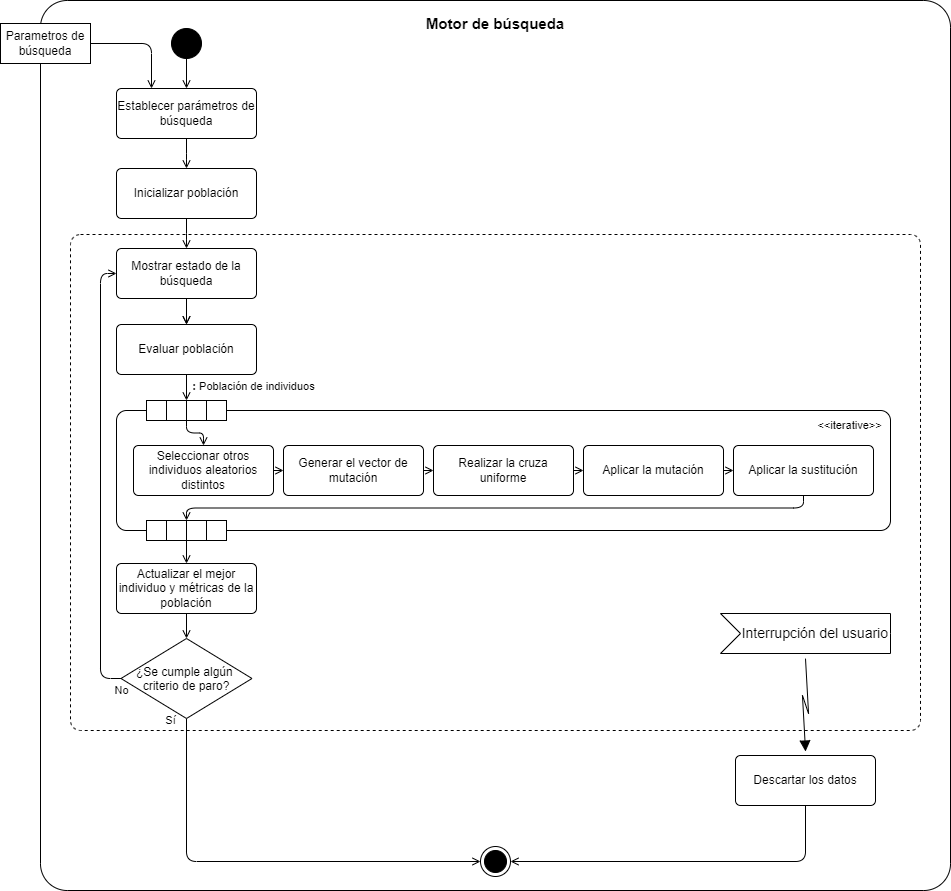

The diagram above was exported from draw.io. Its source (the exported page's mxGraphModel, read from the mxfile embedded in the PNG):
<mxGraphModel dx="138" dy="801" grid="1" gridSize="10" guides="1" tooltips="1" connect="1" arrows="1" fold="1" page="1" pageScale="1" pageWidth="827" pageHeight="1169" background="#ffffff" math="0" shadow="0">
  <root>
    <mxCell id="0" />
    <mxCell id="1" parent="0" />
    <mxCell id="14" value="" style="rounded=1;whiteSpace=wrap;html=1;arcSize=3;fontColor=#000000;" parent="1" vertex="1">
      <mxGeometry x="910" y="90" width="910" height="890" as="geometry" />
    </mxCell>
    <mxCell id="15" value="" style="html=1;align=center;verticalAlign=top;rounded=1;absoluteArcSize=1;arcSize=20;dashed=1;whiteSpace=wrap;fontColor=#000000;" parent="1" vertex="1">
      <mxGeometry x="940" y="324" width="850" height="496" as="geometry" />
    </mxCell>
    <mxCell id="16" value="" style="ellipse;html=1;shape=endState;fillColor=strokeColor;fontFamily=Helvetica;fontSize=11;fontColor=#000000;labelBackgroundColor=default;" parent="1" vertex="1">
      <mxGeometry x="1350" y="936" width="30" height="30" as="geometry" />
    </mxCell>
    <mxCell id="17" style="edgeStyle=orthogonalEdgeStyle;shape=connector;rounded=1;html=1;exitX=0.5;exitY=1;exitDx=0;exitDy=0;entryX=0.5;entryY=0;entryDx=0;entryDy=0;strokeColor=default;align=center;verticalAlign=middle;fontFamily=Helvetica;fontSize=11;fontColor=#000000;labelBackgroundColor=default;endArrow=open;endFill=0;" parent="1" source="19" target="21" edge="1">
      <mxGeometry relative="1" as="geometry" />
    </mxCell>
    <mxCell id="18" style="edgeStyle=orthogonalEdgeStyle;shape=connector;rounded=1;html=1;exitX=0.5;exitY=1;exitDx=0;exitDy=0;entryX=0.5;entryY=0;entryDx=0;entryDy=0;strokeColor=default;align=center;verticalAlign=middle;fontFamily=Helvetica;fontSize=11;fontColor=#000000;labelBackgroundColor=default;endArrow=open;endFill=0;" parent="1" source="19" target="21" edge="1">
      <mxGeometry relative="1" as="geometry" />
    </mxCell>
    <mxCell id="19" value="&lt;div&gt;Mostrar estado de la búsqueda&lt;/div&gt;" style="html=1;align=center;verticalAlign=middle;rounded=1;absoluteArcSize=1;arcSize=10;dashed=0;whiteSpace=wrap;fontColor=#000000;" parent="1" vertex="1">
      <mxGeometry x="986" y="338" width="140" height="50" as="geometry" />
    </mxCell>
    <mxCell id="59" style="edgeStyle=orthogonalEdgeStyle;html=1;exitX=0.5;exitY=1;exitDx=0;exitDy=0;entryX=0.5;entryY=0;entryDx=0;entryDy=0;endArrow=open;endFill=0;fontColor=#000000;" parent="1" source="21" target="49" edge="1">
      <mxGeometry relative="1" as="geometry" />
    </mxCell>
    <mxCell id="61" value="&lt;b&gt;:&lt;/b&gt; Población de individuos" style="edgeLabel;html=1;align=center;verticalAlign=middle;resizable=0;points=[];fontFamily=Helvetica;fontSize=11;fontColor=#000000;labelBackgroundColor=default;" parent="59" vertex="1" connectable="0">
      <mxGeometry x="-0.1923" y="3" relative="1" as="geometry">
        <mxPoint x="63" as="offset" />
      </mxGeometry>
    </mxCell>
    <mxCell id="21" value="&lt;span&gt;&lt;font&gt;Evaluar población&lt;/font&gt;&lt;/span&gt;" style="html=1;align=center;verticalAlign=middle;rounded=1;absoluteArcSize=1;arcSize=10;dashed=0;whiteSpace=wrap;fontColor=#000000;" parent="1" vertex="1">
      <mxGeometry x="986" y="414" width="140" height="50" as="geometry" />
    </mxCell>
    <mxCell id="24" style="edgeStyle=none;html=1;exitX=0.5;exitY=1;exitDx=0;exitDy=0;entryX=0.5;entryY=0;entryDx=0;entryDy=0;endArrow=open;endFill=0;fontColor=#000000;" parent="1" source="25" target="28" edge="1">
      <mxGeometry relative="1" as="geometry" />
    </mxCell>
    <mxCell id="25" value="&lt;span style=&quot;&quot;&gt;Actualizar el mejor individuo y métricas de la población&lt;/span&gt;" style="html=1;align=center;verticalAlign=middle;rounded=1;absoluteArcSize=1;arcSize=10;dashed=0;whiteSpace=wrap;fontColor=#000000;" parent="1" vertex="1">
      <mxGeometry x="986" y="653" width="140" height="50" as="geometry" />
    </mxCell>
    <mxCell id="26" value="No" style="edgeStyle=elbowEdgeStyle;shape=connector;rounded=1;html=1;exitX=0;exitY=0.5;exitDx=0;exitDy=0;entryX=0;entryY=0.5;entryDx=0;entryDy=0;strokeColor=default;align=center;verticalAlign=middle;fontFamily=Helvetica;fontSize=11;fontColor=#000000;labelBackgroundColor=default;endArrow=open;endFill=0;" parent="1" source="28" target="19" edge="1">
      <mxGeometry x="-1" y="12" relative="1" as="geometry">
        <mxPoint as="offset" />
        <mxPoint x="961" y="674" as="targetPoint" />
        <Array as="points">
          <mxPoint x="970" y="660" />
        </Array>
      </mxGeometry>
    </mxCell>
    <mxCell id="27" value="Sí" style="edgeStyle=orthogonalEdgeStyle;shape=connector;rounded=1;html=1;exitX=0.5;exitY=1;exitDx=0;exitDy=0;strokeColor=default;align=center;verticalAlign=middle;fontFamily=Helvetica;fontSize=11;fontColor=#000000;labelBackgroundColor=default;endArrow=open;endFill=0;entryX=0;entryY=0.5;entryDx=0;entryDy=0;" parent="1" source="28" target="16" edge="1">
      <mxGeometry x="-0.9908" y="-16" relative="1" as="geometry">
        <mxPoint as="offset" />
        <mxPoint x="1056" y="848" as="targetPoint" />
      </mxGeometry>
    </mxCell>
    <mxCell id="28" value="¿Se cumple algún &#10;criterio de paro?" style="rhombus;fontColor=#000000;" parent="1" vertex="1">
      <mxGeometry x="990.5" y="728" width="131" height="80" as="geometry" />
    </mxCell>
    <mxCell id="29" value="&amp;nbsp;Interrupción del usuario" style="html=1;shape=mxgraph.infographic.ribbonSimple;notch1=20;notch2=0;align=right;verticalAlign=middle;fontSize=14;fontStyle=0;fillColor=#FFFFFF;flipH=0;spacingRight=0;spacingLeft=14;whiteSpace=wrap;fontColor=#000000;" parent="1" vertex="1">
      <mxGeometry x="1590" y="703" width="170" height="40" as="geometry" />
    </mxCell>
    <mxCell id="32" value="" style="shape=mxgraph.lean_mapping.electronic_info_flow_edge;html=1;exitX=0;exitY=0;exitDx=85;exitDy=40;entryX=0.5;entryY=0;entryDx=0;entryDy=0;exitPerimeter=0;fontColor=#000000;" parent="1" source="29" target="34" edge="1">
      <mxGeometry width="160" relative="1" as="geometry">
        <mxPoint x="1674.47" y="724.9999999999998" as="sourcePoint" />
        <mxPoint x="1675" y="885" as="targetPoint" />
      </mxGeometry>
    </mxCell>
    <mxCell id="33" style="edgeStyle=orthogonalEdgeStyle;shape=connector;rounded=1;html=1;exitX=0.5;exitY=1;exitDx=0;exitDy=0;entryX=1;entryY=0.5;entryDx=0;entryDy=0;strokeColor=default;align=center;verticalAlign=middle;fontFamily=Helvetica;fontSize=11;fontColor=#000000;labelBackgroundColor=default;endArrow=open;endFill=0;" parent="1" source="34" target="16" edge="1">
      <mxGeometry relative="1" as="geometry" />
    </mxCell>
    <mxCell id="34" value="Descartar los datos" style="html=1;align=center;verticalAlign=middle;rounded=1;absoluteArcSize=1;arcSize=10;dashed=0;whiteSpace=wrap;fontColor=#000000;" parent="1" vertex="1">
      <mxGeometry x="1605" y="845" width="140" height="50" as="geometry" />
    </mxCell>
    <mxCell id="35" style="edgeStyle=none;html=1;exitX=0.5;exitY=1;exitDx=0;exitDy=0;endArrow=open;endFill=0;entryX=0.5;entryY=0;entryDx=0;entryDy=0;fontColor=#000000;" parent="1" source="36" target="45" edge="1">
      <mxGeometry relative="1" as="geometry">
        <mxPoint x="1056" y="188" as="targetPoint" />
      </mxGeometry>
    </mxCell>
    <mxCell id="36" value="" style="ellipse;fillColor=strokeColor;html=1;fontColor=#000000;" parent="1" vertex="1">
      <mxGeometry x="1041" y="118" width="30" height="30" as="geometry" />
    </mxCell>
    <mxCell id="37" value="&lt;b&gt;Motor de búsqueda&lt;/b&gt;" style="text;whiteSpace=wrap;html=1;fontSize=15;align=center;verticalAlign=middle;fontColor=#000000;" parent="1" vertex="1">
      <mxGeometry x="1275" y="98" width="180" height="30" as="geometry" />
    </mxCell>
    <mxCell id="38" style="edgeStyle=orthogonalEdgeStyle;html=1;exitX=1;exitY=0.5;exitDx=0;exitDy=0;endArrow=open;endFill=0;entryX=0.25;entryY=0;entryDx=0;entryDy=0;fontColor=#000000;" parent="1" source="39" target="45" edge="1">
      <mxGeometry relative="1" as="geometry">
        <mxPoint x="1021" y="178" as="targetPoint" />
      </mxGeometry>
    </mxCell>
    <mxCell id="39" value="Parametros de búsqueda" style="html=1;align=center;verticalAlign=middle;rounded=0;absoluteArcSize=1;arcSize=10;dashed=0;whiteSpace=wrap;fontColor=#000000;" parent="1" vertex="1">
      <mxGeometry x="870" y="113" width="90" height="40" as="geometry" />
    </mxCell>
    <mxCell id="41" style="edgeStyle=orthogonalEdgeStyle;shape=connector;rounded=1;html=1;exitX=0.5;exitY=1;exitDx=0;exitDy=0;entryX=0.5;entryY=0;entryDx=0;entryDy=0;strokeColor=default;align=center;verticalAlign=middle;fontFamily=Helvetica;fontSize=11;fontColor=#000000;labelBackgroundColor=default;endArrow=open;endFill=0;" parent="1" source="42" edge="1">
      <mxGeometry relative="1" as="geometry">
        <mxPoint x="1056" y="338" as="targetPoint" />
      </mxGeometry>
    </mxCell>
    <mxCell id="42" value="Inicializar población" style="html=1;align=center;verticalAlign=middle;rounded=1;absoluteArcSize=1;arcSize=10;dashed=0;whiteSpace=wrap;fontColor=#000000;" parent="1" vertex="1">
      <mxGeometry x="986" y="258" width="140" height="50" as="geometry" />
    </mxCell>
    <mxCell id="44" style="edgeStyle=orthogonalEdgeStyle;shape=connector;rounded=1;html=1;exitX=0.5;exitY=1;exitDx=0;exitDy=0;entryX=0.5;entryY=0;entryDx=0;entryDy=0;strokeColor=default;align=center;verticalAlign=middle;fontFamily=Helvetica;fontSize=11;fontColor=#000000;labelBackgroundColor=default;endArrow=open;endFill=0;" parent="1" source="45" edge="1">
      <mxGeometry relative="1" as="geometry">
        <mxPoint x="1056" y="258" as="targetPoint" />
      </mxGeometry>
    </mxCell>
    <mxCell id="45" value="&lt;span style=&quot;&quot;&gt;Establecer parámetros de búsqueda&lt;/span&gt;" style="html=1;align=center;verticalAlign=middle;rounded=1;absoluteArcSize=1;arcSize=10;dashed=0;whiteSpace=wrap;fontColor=#000000;" parent="1" vertex="1">
      <mxGeometry x="986" y="178" width="140" height="50" as="geometry" />
    </mxCell>
    <mxCell id="48" value="" style="html=1;dashed=0;rounded=1;absoluteArcSize=1;arcSize=20;verticalAlign=middle;align=center;whiteSpace=wrap;container=0;fontColor=#000000;" parent="1" vertex="1">
      <mxGeometry x="986" y="500" width="774" height="120" as="geometry" />
    </mxCell>
    <mxCell id="60" style="edgeStyle=orthogonalEdgeStyle;shape=connector;rounded=1;html=1;exitX=0.5;exitY=1;exitDx=0;exitDy=0;entryX=0.5;entryY=0;entryDx=0;entryDy=0;strokeColor=default;align=center;verticalAlign=middle;fontFamily=Helvetica;fontSize=11;fontColor=#000000;labelBackgroundColor=default;endArrow=open;endFill=0;" parent="1" source="54" target="25" edge="1">
      <mxGeometry relative="1" as="geometry" />
    </mxCell>
    <mxCell id="77" style="edgeStyle=orthogonalEdgeStyle;shape=connector;rounded=1;html=1;exitX=1;exitY=0.5;exitDx=0;exitDy=0;entryX=0;entryY=0.5;entryDx=0;entryDy=0;strokeColor=default;align=center;verticalAlign=middle;fontFamily=Helvetica;fontSize=11;fontColor=#000000;labelBackgroundColor=default;endArrow=open;endFill=0;" parent="1" source="68" target="69" edge="1">
      <mxGeometry relative="1" as="geometry" />
    </mxCell>
    <mxCell id="68" value="&lt;span style=&quot;&quot;&gt;Realizar la cruza uniforme&lt;/span&gt;" style="html=1;align=center;verticalAlign=middle;rounded=1;absoluteArcSize=1;arcSize=10;dashed=0;whiteSpace=wrap;fontColor=#000000;" parent="1" vertex="1">
      <mxGeometry x="1303" y="535" width="140" height="50" as="geometry" />
    </mxCell>
    <mxCell id="78" style="edgeStyle=orthogonalEdgeStyle;shape=connector;rounded=1;html=1;exitX=1;exitY=0.5;exitDx=0;exitDy=0;entryX=0;entryY=0.5;entryDx=0;entryDy=0;strokeColor=default;align=center;verticalAlign=middle;fontFamily=Helvetica;fontSize=11;fontColor=#000000;labelBackgroundColor=default;endArrow=open;endFill=0;" parent="1" source="69" target="70" edge="1">
      <mxGeometry relative="1" as="geometry" />
    </mxCell>
    <mxCell id="69" value="&lt;span style=&quot;&quot;&gt;Aplicar la mutación&lt;/span&gt;" style="html=1;align=center;verticalAlign=middle;rounded=1;absoluteArcSize=1;arcSize=10;dashed=0;whiteSpace=wrap;fontColor=#000000;" parent="1" vertex="1">
      <mxGeometry x="1453" y="535" width="140" height="50" as="geometry" />
    </mxCell>
    <mxCell id="74" style="edgeStyle=orthogonalEdgeStyle;shape=connector;rounded=1;html=1;entryX=0.5;entryY=0;entryDx=0;entryDy=0;strokeColor=default;align=center;verticalAlign=middle;fontFamily=Helvetica;fontSize=11;fontColor=#000000;labelBackgroundColor=default;endArrow=open;endFill=0;exitX=0.5;exitY=1;exitDx=0;exitDy=0;" parent="1" source="70" target="54" edge="1">
      <mxGeometry relative="1" as="geometry" />
    </mxCell>
    <mxCell id="70" value="&lt;span style=&quot;&quot;&gt;Aplicar la sustitución&lt;/span&gt;" style="html=1;align=center;verticalAlign=middle;rounded=1;absoluteArcSize=1;arcSize=10;dashed=0;whiteSpace=wrap;fontColor=#000000;" parent="1" vertex="1">
      <mxGeometry x="1603" y="535" width="140" height="50" as="geometry" />
    </mxCell>
    <mxCell id="73" style="edgeStyle=orthogonalEdgeStyle;shape=connector;rounded=1;html=1;exitX=0.5;exitY=1;exitDx=0;exitDy=0;strokeColor=default;align=center;verticalAlign=middle;fontFamily=Helvetica;fontSize=11;fontColor=#000000;labelBackgroundColor=default;endArrow=open;endFill=0;" parent="1" source="49" target="66" edge="1">
      <mxGeometry relative="1" as="geometry" />
    </mxCell>
    <mxCell id="49" value="" style="group;resizeWidth=0;resizeHeight=0;html=1;fontColor=#000000;" parent="1" vertex="1">
      <mxGeometry x="1016" y="490" width="80" height="20" as="geometry">
        <mxPoint x="30" y="-10" as="offset" />
      </mxGeometry>
    </mxCell>
    <mxCell id="50" value="" style="resizeWidth=0;resizeHeight=0;points=[[0,0],[0.5,0],[1,0]];html=1;whiteSpace=wrap;fontColor=#000000;" parent="49" vertex="1">
      <mxGeometry width="20" height="20" relative="1" as="geometry">
        <mxPoint as="offset" />
      </mxGeometry>
    </mxCell>
    <mxCell id="51" value="" style="resizeWidth=0;resizeHeight=0;points=[[0,0],[0.5,0],[1,0]];html=1;whiteSpace=wrap;fontColor=#000000;" parent="49" vertex="1">
      <mxGeometry width="20" height="20" relative="1" as="geometry">
        <mxPoint x="20" as="offset" />
      </mxGeometry>
    </mxCell>
    <mxCell id="52" value="" style="resizeWidth=0;resizeHeight=0;points=[[0,0],[0.5,0],[1,0]];html=1;whiteSpace=wrap;fontColor=#000000;" parent="49" vertex="1">
      <mxGeometry width="20" height="20" relative="1" as="geometry">
        <mxPoint x="40" as="offset" />
      </mxGeometry>
    </mxCell>
    <mxCell id="53" value="" style="resizeWidth=0;resizeHeight=0;points=[[0,0],[0.5,0],[1,0]];html=1;whiteSpace=wrap;fontColor=#000000;" parent="49" vertex="1">
      <mxGeometry width="20" height="20" relative="1" as="geometry">
        <mxPoint x="60" as="offset" />
      </mxGeometry>
    </mxCell>
    <mxCell id="54" value="" style="group;resizeWidth=0;resizeHeight=0;html=1;fontColor=#000000;" parent="1" vertex="1">
      <mxGeometry x="1016" y="610" width="80" height="20" as="geometry">
        <mxPoint x="30" y="-10" as="offset" />
      </mxGeometry>
    </mxCell>
    <mxCell id="55" value="" style="resizeWidth=0;resizeHeight=0;points=[[0,1],[0.5,1],[1,1]];html=1;whiteSpace=wrap;fontColor=#000000;" parent="54" vertex="1">
      <mxGeometry width="20" height="20" relative="1" as="geometry">
        <mxPoint as="offset" />
      </mxGeometry>
    </mxCell>
    <mxCell id="56" value="" style="resizeWidth=0;resizeHeight=0;points=[[0,1],[0.5,1],[1,1]];html=1;whiteSpace=wrap;fontColor=#000000;" parent="54" vertex="1">
      <mxGeometry width="20" height="20" relative="1" as="geometry">
        <mxPoint x="20" as="offset" />
      </mxGeometry>
    </mxCell>
    <mxCell id="57" value="" style="resizeWidth=0;resizeHeight=0;points=[[0,1],[0.5,1],[1,1]];html=1;whiteSpace=wrap;fontColor=#000000;" parent="54" vertex="1">
      <mxGeometry width="20" height="20" relative="1" as="geometry">
        <mxPoint x="40" as="offset" />
      </mxGeometry>
    </mxCell>
    <mxCell id="58" value="" style="resizeWidth=0;resizeHeight=0;points=[[0,1],[0.5,1],[1,1]];html=1;whiteSpace=wrap;fontColor=#000000;" parent="54" vertex="1">
      <mxGeometry width="20" height="20" relative="1" as="geometry">
        <mxPoint x="60" as="offset" />
      </mxGeometry>
    </mxCell>
    <mxCell id="62" value="&amp;lt;&amp;lt;iterative&amp;gt;&amp;gt;" style="edgeLabel;html=1;align=center;verticalAlign=middle;resizable=0;points=[];fontFamily=Helvetica;fontSize=11;fontColor=#000000;labelBackgroundColor=default;" parent="1" vertex="1" connectable="0">
      <mxGeometry x="1718.004243697479" y="514.0013333333334" as="geometry" />
    </mxCell>
    <mxCell id="75" style="edgeStyle=orthogonalEdgeStyle;shape=connector;rounded=1;html=1;exitX=1;exitY=0.5;exitDx=0;exitDy=0;entryX=0;entryY=0.5;entryDx=0;entryDy=0;strokeColor=default;align=center;verticalAlign=middle;fontFamily=Helvetica;fontSize=11;fontColor=#000000;labelBackgroundColor=default;endArrow=open;endFill=0;" parent="1" source="66" target="67" edge="1">
      <mxGeometry relative="1" as="geometry" />
    </mxCell>
    <mxCell id="66" value="&lt;span style=&quot;&quot;&gt;Seleccionar otros individuos aleatorios distintos&lt;/span&gt;" style="html=1;align=center;verticalAlign=middle;rounded=1;absoluteArcSize=1;arcSize=10;dashed=0;whiteSpace=wrap;fontColor=#000000;" parent="1" vertex="1">
      <mxGeometry x="1003" y="535" width="140" height="50" as="geometry" />
    </mxCell>
    <mxCell id="76" style="edgeStyle=orthogonalEdgeStyle;shape=connector;rounded=1;html=1;exitX=1;exitY=0.5;exitDx=0;exitDy=0;entryX=0;entryY=0.5;entryDx=0;entryDy=0;strokeColor=default;align=center;verticalAlign=middle;fontFamily=Helvetica;fontSize=11;fontColor=#000000;labelBackgroundColor=default;endArrow=open;endFill=0;" parent="1" source="67" target="68" edge="1">
      <mxGeometry relative="1" as="geometry" />
    </mxCell>
    <mxCell id="67" value="&lt;span style=&quot;&quot;&gt;Generar el vector de mutación&lt;/span&gt;" style="html=1;align=center;verticalAlign=middle;rounded=1;absoluteArcSize=1;arcSize=10;dashed=0;whiteSpace=wrap;fontColor=#000000;" parent="1" vertex="1">
      <mxGeometry x="1153" y="535" width="140" height="50" as="geometry" />
    </mxCell>
  </root>
</mxGraphModel>